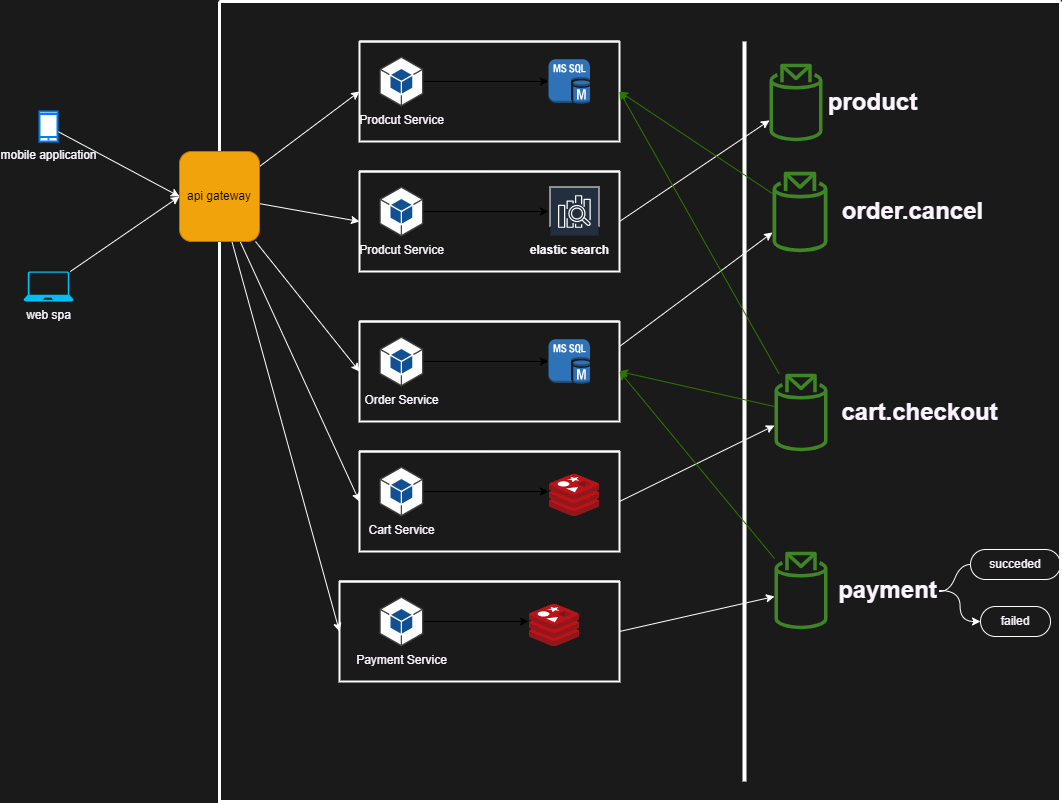

The diagram above was exported from draw.io. Its source (the exported page's mxGraphModel, read from the mxfile embedded in the PNG):
<mxGraphModel dx="1414" dy="809" grid="1" gridSize="10" guides="1" tooltips="1" connect="1" arrows="1" fold="1" page="1" pageScale="1" pageWidth="600" pageHeight="1600" background="#1A1A1A" math="0" shadow="0">
  <root>
    <mxCell id="0" />
    <mxCell id="1" parent="0" />
    <mxCell id="12" value="" style="swimlane;startSize=0;strokeWidth=3;strokeColor=#FFFFFF;" parent="1" vertex="1">
      <mxGeometry x="230" y="180" width="841" height="800" as="geometry" />
    </mxCell>
    <mxCell id="14" value="" style="swimlane;startSize=0;fontColor=#FCF5FF;strokeWidth=2;strokeColor=#FAFAFA;" parent="12" vertex="1">
      <mxGeometry x="140" y="40" width="260" height="100" as="geometry" />
    </mxCell>
    <mxCell id="21" style="edgeStyle=none;html=1;fontColor=#FCF5FF;" parent="14" source="15" target="20" edge="1">
      <mxGeometry relative="1" as="geometry" />
    </mxCell>
    <mxCell id="15" value="Prodcut Service" style="outlineConnect=0;dashed=0;verticalLabelPosition=bottom;verticalAlign=top;align=center;html=1;shape=mxgraph.aws3.android;fillColor=#115193;gradientColor=none;fontColor=#FCF5FF;" parent="14" vertex="1">
      <mxGeometry x="20" y="15" width="43.75" height="50" as="geometry" />
    </mxCell>
    <mxCell id="20" value="" style="outlineConnect=0;dashed=0;verticalLabelPosition=bottom;verticalAlign=top;align=center;html=1;shape=mxgraph.aws3.ms_sql_instance;fillColor=#2E73B8;gradientColor=none;fontColor=#FCF5FF;" parent="14" vertex="1">
      <mxGeometry x="189" y="17.75" width="41.4" height="44.5" as="geometry" />
    </mxCell>
    <mxCell id="56" style="edgeStyle=none;rounded=1;html=1;fontColor=#FCF5FF;exitX=1;exitY=0.25;exitDx=0;exitDy=0;strokeColor=#FFFFFF;" parent="12" source="22" target="54" edge="1">
      <mxGeometry relative="1" as="geometry" />
    </mxCell>
    <mxCell id="22" value="" style="swimlane;startSize=0;fontColor=#FCF5FF;strokeWidth=2;strokeColor=#FFFFFF;" parent="12" vertex="1">
      <mxGeometry x="140" y="320" width="260" height="100" as="geometry" />
    </mxCell>
    <mxCell id="23" style="edgeStyle=none;html=1;fontColor=#FCF5FF;" parent="22" source="24" target="25" edge="1">
      <mxGeometry relative="1" as="geometry" />
    </mxCell>
    <mxCell id="24" value="Order Service" style="outlineConnect=0;dashed=0;verticalLabelPosition=bottom;verticalAlign=top;align=center;html=1;shape=mxgraph.aws3.android;fillColor=#115193;gradientColor=none;fontColor=#FCF5FF;" parent="22" vertex="1">
      <mxGeometry x="20" y="15" width="43.75" height="50" as="geometry" />
    </mxCell>
    <mxCell id="25" value="" style="outlineConnect=0;dashed=0;verticalLabelPosition=bottom;verticalAlign=top;align=center;html=1;shape=mxgraph.aws3.ms_sql_instance;fillColor=#2E73B8;gradientColor=none;fontColor=#FCF5FF;" parent="22" vertex="1">
      <mxGeometry x="189" y="17.75" width="41.4" height="44.5" as="geometry" />
    </mxCell>
    <mxCell id="53" style="edgeStyle=none;rounded=1;html=1;exitX=1;exitY=0.5;exitDx=0;exitDy=0;fontColor=#FCF5FF;strokeColor=#FFFFFF;" parent="12" source="26" target="46" edge="1">
      <mxGeometry relative="1" as="geometry" />
    </mxCell>
    <mxCell id="26" value="" style="swimlane;startSize=0;fontColor=#FCF5FF;strokeWidth=2;strokeColor=#FFFFFF;" parent="12" vertex="1">
      <mxGeometry x="140" y="450" width="260" height="100" as="geometry" />
    </mxCell>
    <mxCell id="27" style="edgeStyle=none;html=1;fontColor=#FCF5FF;" parent="26" source="28" edge="1">
      <mxGeometry relative="1" as="geometry">
        <mxPoint x="189" y="40" as="targetPoint" />
      </mxGeometry>
    </mxCell>
    <mxCell id="28" value="Cart Service" style="outlineConnect=0;dashed=0;verticalLabelPosition=bottom;verticalAlign=top;align=center;html=1;shape=mxgraph.aws3.android;fillColor=#115193;gradientColor=none;fontColor=#FCF5FF;" parent="26" vertex="1">
      <mxGeometry x="20" y="15" width="43.75" height="50" as="geometry" />
    </mxCell>
    <mxCell id="30" value="" style="sketch=0;aspect=fixed;html=1;points=[];align=center;image;fontSize=12;image=img/lib/mscae/Cache_Redis_Product.svg;fontColor=#FCF5FF;" parent="26" vertex="1">
      <mxGeometry x="190" y="23" width="50" height="42" as="geometry" />
    </mxCell>
    <mxCell id="34" value="" style="line;strokeWidth=4;direction=south;html=1;perimeter=backbonePerimeter;points=[];outlineConnect=0;fillColor=#f9f7ed;strokeColor=#FFFFFF;" parent="12" vertex="1">
      <mxGeometry x="520" y="40" width="10" height="740" as="geometry" />
    </mxCell>
    <mxCell id="43" style="edgeStyle=none;html=1;exitX=1;exitY=0.5;exitDx=0;exitDy=0;fontColor=#FCF5FF;strokeColor=#FFFFFF;" parent="12" source="35" target="41" edge="1">
      <mxGeometry relative="1" as="geometry" />
    </mxCell>
    <mxCell id="35" value="" style="swimlane;startSize=0;fontColor=#FCF5FF;strokeWidth=2;strokeColor=#FFFFFF;" parent="12" vertex="1">
      <mxGeometry x="140" y="170" width="260" height="100" as="geometry" />
    </mxCell>
    <mxCell id="36" style="edgeStyle=none;html=1;fontColor=#FCF5FF;" parent="35" source="37" edge="1">
      <mxGeometry relative="1" as="geometry">
        <mxPoint x="189" y="40" as="targetPoint" />
      </mxGeometry>
    </mxCell>
    <mxCell id="37" value="Prodcut Service" style="outlineConnect=0;dashed=0;verticalLabelPosition=bottom;verticalAlign=top;align=center;html=1;shape=mxgraph.aws3.android;fillColor=#115193;gradientColor=none;fontColor=#FCF5FF;" parent="35" vertex="1">
      <mxGeometry x="20" y="15" width="43.75" height="50" as="geometry" />
    </mxCell>
    <mxCell id="42" value="" style="sketch=0;outlineConnect=0;fontColor=#FCF5FF;gradientColor=none;strokeColor=#ffffff;fillColor=#232F3E;dashed=0;verticalLabelPosition=middle;verticalAlign=bottom;align=center;html=1;whiteSpace=wrap;fontSize=10;fontStyle=1;spacing=3;shape=mxgraph.aws4.productIcon;prIcon=mxgraph.aws4.elasticsearch_service;" parent="35" vertex="1">
      <mxGeometry x="190" y="15" width="50" height="40" as="geometry" />
    </mxCell>
    <mxCell id="72" value="&lt;p style=&quot;line-height: 1.2&quot;&gt;&lt;font style=&quot;font-size: 12px&quot;&gt;elastic search&lt;/font&gt;&lt;/p&gt;" style="text;strokeColor=none;fillColor=none;html=1;fontSize=24;fontStyle=1;verticalAlign=middle;align=center;fontColor=#FCF5FF;" parent="35" vertex="1">
      <mxGeometry x="160" y="55" width="100" height="40" as="geometry" />
    </mxCell>
    <mxCell id="41" value="" style="sketch=0;outlineConnect=0;fontColor=#FCF5FF;gradientColor=none;fillColor=#3F8624;strokeColor=none;dashed=0;verticalLabelPosition=bottom;verticalAlign=top;align=center;html=1;fontSize=12;fontStyle=0;aspect=fixed;pointerEvents=1;shape=mxgraph.aws4.topic_2;" parent="12" vertex="1">
      <mxGeometry x="550" y="62" width="53" height="78" as="geometry" />
    </mxCell>
    <mxCell id="45" value="product" style="text;strokeColor=none;fillColor=none;html=1;fontSize=24;fontStyle=1;verticalAlign=middle;align=center;fontColor=#FCF5FF;" parent="12" vertex="1">
      <mxGeometry x="603" y="81" width="100" height="40" as="geometry" />
    </mxCell>
    <mxCell id="50" style="edgeStyle=none;html=1;entryX=1;entryY=0.5;entryDx=0;entryDy=0;fontColor=#FCF5FF;fillColor=#60a917;strokeColor=#2D7600;rounded=1;" parent="12" source="46" target="14" edge="1">
      <mxGeometry relative="1" as="geometry" />
    </mxCell>
    <mxCell id="51" style="edgeStyle=none;rounded=1;html=1;entryX=1;entryY=0.5;entryDx=0;entryDy=0;fontColor=#FCF5FF;fillColor=#60a917;strokeColor=#2D7600;" parent="12" source="46" target="22" edge="1">
      <mxGeometry relative="1" as="geometry" />
    </mxCell>
    <mxCell id="46" value="" style="sketch=0;outlineConnect=0;fontColor=#FCF5FF;gradientColor=none;fillColor=#3F8624;strokeColor=none;dashed=0;verticalLabelPosition=bottom;verticalAlign=top;align=center;html=1;fontSize=12;fontStyle=0;aspect=fixed;pointerEvents=1;shape=mxgraph.aws4.topic_2;" parent="12" vertex="1">
      <mxGeometry x="555" y="372" width="53" height="78" as="geometry" />
    </mxCell>
    <mxCell id="47" value="cart.checkout" style="text;strokeColor=none;fillColor=none;html=1;fontSize=24;fontStyle=1;verticalAlign=middle;align=center;fontColor=#FCF5FF;" parent="12" vertex="1">
      <mxGeometry x="615" y="391" width="170" height="40" as="geometry" />
    </mxCell>
    <mxCell id="57" style="edgeStyle=none;rounded=1;html=1;entryX=1;entryY=0.5;entryDx=0;entryDy=0;fontColor=#FCF5FF;fillColor=#60a917;strokeColor=#2D7600;" parent="12" source="54" target="14" edge="1">
      <mxGeometry relative="1" as="geometry" />
    </mxCell>
    <mxCell id="54" value="" style="sketch=0;outlineConnect=0;fontColor=#FCF5FF;gradientColor=none;fillColor=#3F8624;strokeColor=none;dashed=0;verticalLabelPosition=bottom;verticalAlign=top;align=center;html=1;fontSize=12;fontStyle=0;aspect=fixed;pointerEvents=1;shape=mxgraph.aws4.topic_2;" parent="12" vertex="1">
      <mxGeometry x="553" y="170" width="55" height="80.94" as="geometry" />
    </mxCell>
    <mxCell id="55" value="order.cancel" style="text;strokeColor=none;fillColor=none;html=1;fontSize=24;fontStyle=1;verticalAlign=middle;align=center;fontColor=#FCF5FF;" parent="12" vertex="1">
      <mxGeometry x="615" y="190.47" width="155" height="40" as="geometry" />
    </mxCell>
    <mxCell id="64" style="edgeStyle=none;rounded=1;html=1;exitX=1;exitY=0.5;exitDx=0;exitDy=0;fontColor=#FCF5FF;strokeColor=#FFFFFF;" parent="12" source="58" target="62" edge="1">
      <mxGeometry relative="1" as="geometry" />
    </mxCell>
    <mxCell id="58" value="" style="swimlane;startSize=0;fontColor=#FCF5FF;strokeWidth=2;strokeColor=#FFFFFF;" parent="12" vertex="1">
      <mxGeometry x="120" y="580" width="280" height="100" as="geometry" />
    </mxCell>
    <mxCell id="59" style="edgeStyle=none;html=1;fontColor=#FCF5FF;" parent="58" source="60" edge="1">
      <mxGeometry relative="1" as="geometry">
        <mxPoint x="189" y="40" as="targetPoint" />
      </mxGeometry>
    </mxCell>
    <mxCell id="60" value="Payment Service" style="outlineConnect=0;dashed=0;verticalLabelPosition=bottom;verticalAlign=top;align=center;html=1;shape=mxgraph.aws3.android;fillColor=#115193;gradientColor=none;fontColor=#FCF5FF;" parent="58" vertex="1">
      <mxGeometry x="40" y="15" width="43.75" height="50" as="geometry" />
    </mxCell>
    <mxCell id="61" value="" style="sketch=0;aspect=fixed;html=1;points=[];align=center;image;fontSize=12;image=img/lib/mscae/Cache_Redis_Product.svg;fontColor=#FCF5FF;" parent="58" vertex="1">
      <mxGeometry x="190" y="23" width="50" height="42" as="geometry" />
    </mxCell>
    <mxCell id="65" style="edgeStyle=none;rounded=1;html=1;entryX=1;entryY=0.5;entryDx=0;entryDy=0;fontColor=#FCF5FF;fillColor=#60a917;strokeColor=#2D7600;" parent="12" source="62" target="22" edge="1">
      <mxGeometry relative="1" as="geometry" />
    </mxCell>
    <mxCell id="62" value="" style="sketch=0;outlineConnect=0;fontColor=#FCF5FF;gradientColor=none;fillColor=#3F8624;strokeColor=none;dashed=0;verticalLabelPosition=bottom;verticalAlign=top;align=center;html=1;fontSize=12;fontStyle=0;aspect=fixed;pointerEvents=1;shape=mxgraph.aws4.topic_2;" parent="12" vertex="1">
      <mxGeometry x="555" y="550" width="53" height="78" as="geometry" />
    </mxCell>
    <mxCell id="69" style="edgeStyle=orthogonalEdgeStyle;rounded=1;html=1;entryX=0;entryY=0.5;entryDx=0;entryDy=0;fontColor=#FCF5FF;curved=1;strokeColor=#FFFFFF;" parent="12" source="63" target="68" edge="1">
      <mxGeometry relative="1" as="geometry" />
    </mxCell>
    <mxCell id="63" value="payment" style="text;strokeColor=none;fillColor=none;html=1;fontSize=24;fontStyle=1;verticalAlign=middle;align=center;fontColor=#FCF5FF;" parent="12" vertex="1">
      <mxGeometry x="615" y="569" width="105" height="40" as="geometry" />
    </mxCell>
    <mxCell id="66" value="&lt;font&gt;succeded&lt;/font&gt;" style="whiteSpace=wrap;html=1;rounded=1;arcSize=50;align=center;verticalAlign=middle;strokeWidth=1;autosize=1;spacing=4;treeFolding=1;treeMoving=1;newEdgeStyle={&quot;edgeStyle&quot;:&quot;entityRelationEdgeStyle&quot;,&quot;startArrow&quot;:&quot;none&quot;,&quot;endArrow&quot;:&quot;none&quot;,&quot;segment&quot;:10,&quot;curved&quot;:1};fontColor=#FCF5FF;fillColor=none;strokeColor=#FFFFFF;" parent="12" vertex="1">
      <mxGeometry x="751" y="548" width="90" height="30" as="geometry" />
    </mxCell>
    <mxCell id="67" value="" style="edgeStyle=entityRelationEdgeStyle;startArrow=none;endArrow=none;segment=10;curved=1;rounded=1;fontColor=#FCF5FF;strokeColor=#FFFFFF;" parent="12" target="66" edge="1">
      <mxGeometry relative="1" as="geometry">
        <mxPoint x="720" y="590" as="sourcePoint" />
      </mxGeometry>
    </mxCell>
    <mxCell id="68" value="&lt;font&gt;failed&lt;br&gt;&lt;/font&gt;" style="whiteSpace=wrap;html=1;rounded=1;arcSize=50;align=center;verticalAlign=middle;strokeWidth=1;autosize=1;spacing=4;treeFolding=1;treeMoving=1;newEdgeStyle={&quot;edgeStyle&quot;:&quot;entityRelationEdgeStyle&quot;,&quot;startArrow&quot;:&quot;none&quot;,&quot;endArrow&quot;:&quot;none&quot;,&quot;segment&quot;:10,&quot;curved&quot;:1};fontColor=#FCF5FF;fillColor=none;strokeColor=#FFFFFF;" parent="12" vertex="1">
      <mxGeometry x="761" y="605" width="70" height="30" as="geometry" />
    </mxCell>
    <mxCell id="10" style="edgeStyle=none;html=1;entryX=0;entryY=0.5;entryDx=0;entryDy=0;fontColor=#FCF5FF;strokeColor=#FFFFFF;" parent="1" source="2" target="5" edge="1">
      <mxGeometry relative="1" as="geometry" />
    </mxCell>
    <mxCell id="2" value="mobile application" style="html=1;verticalLabelPosition=bottom;align=center;labelBackgroundColor=none;verticalAlign=top;strokeWidth=2;strokeColor=#0080F0;shadow=0;dashed=0;shape=mxgraph.ios7.icons.smartphone;fontColor=#FCF5FF;" parent="1" vertex="1">
      <mxGeometry x="50" y="290" width="18" height="30" as="geometry" />
    </mxCell>
    <mxCell id="11" style="edgeStyle=none;html=1;entryX=0;entryY=0.5;entryDx=0;entryDy=0;fontColor=#FCF5FF;strokeColor=#FFFFFF;" parent="1" source="4" target="5" edge="1">
      <mxGeometry relative="1" as="geometry" />
    </mxCell>
    <mxCell id="4" value="web spa&lt;br&gt;" style="verticalLabelPosition=bottom;html=1;verticalAlign=top;align=center;strokeColor=none;fillColor=#00BEF2;shape=mxgraph.azure.laptop;pointerEvents=1;fontColor=#FCF5FF;" parent="1" vertex="1">
      <mxGeometry x="34" y="450" width="50" height="30" as="geometry" />
    </mxCell>
    <mxCell id="31" style="edgeStyle=none;html=1;entryX=0;entryY=0.5;entryDx=0;entryDy=0;fontColor=#FCF5FF;strokeColor=#FFFFFF;" parent="1" source="5" target="14" edge="1">
      <mxGeometry relative="1" as="geometry" />
    </mxCell>
    <mxCell id="32" style="edgeStyle=none;html=1;entryX=0;entryY=0.5;entryDx=0;entryDy=0;fontColor=#FCF5FF;strokeColor=#FFFFFF;" parent="1" source="5" target="22" edge="1">
      <mxGeometry relative="1" as="geometry" />
    </mxCell>
    <mxCell id="33" style="edgeStyle=none;html=1;entryX=0;entryY=0.5;entryDx=0;entryDy=0;fontColor=#FCF5FF;strokeColor=#FFFFFF;" parent="1" source="5" target="26" edge="1">
      <mxGeometry relative="1" as="geometry" />
    </mxCell>
    <mxCell id="39" style="edgeStyle=none;html=1;entryX=0;entryY=0.5;entryDx=0;entryDy=0;fontColor=#FCF5FF;strokeColor=#FFFFFF;" parent="1" source="5" target="35" edge="1">
      <mxGeometry relative="1" as="geometry" />
    </mxCell>
    <mxCell id="71" style="edgeStyle=none;html=1;entryX=0;entryY=0.5;entryDx=0;entryDy=0;fontColor=#FCF5FF;strokeColor=#FFFFFF;" parent="1" source="5" target="58" edge="1">
      <mxGeometry relative="1" as="geometry" />
    </mxCell>
    <mxCell id="5" value="api gateway" style="rounded=1;whiteSpace=wrap;html=1;fillColor=#f0a30a;fontColor=#000000;strokeColor=#BD7000;" parent="1" vertex="1">
      <mxGeometry x="190" y="330" width="80" height="90" as="geometry" />
    </mxCell>
  </root>
</mxGraphModel>